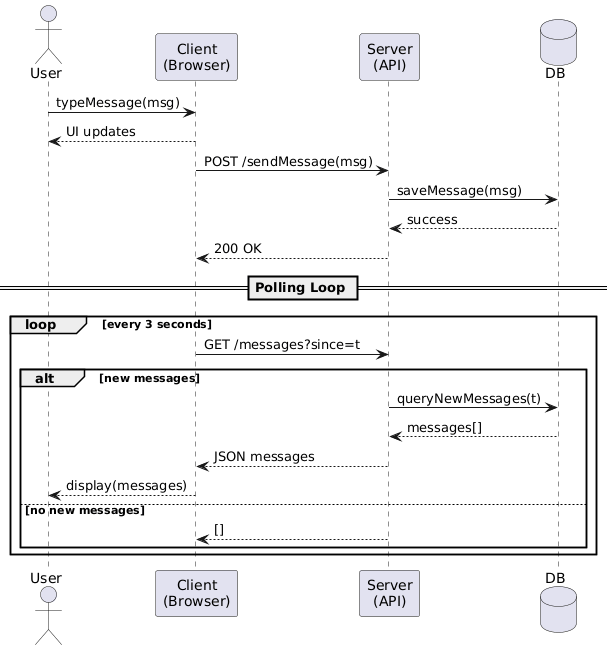

The diagram above was rendered by PlantUML. Its source (embedded in the PNG):
@startuml
actor User
participant "Client\n(Browser)" as Client
participant "Server\n(API)" as Server
database "DB" as DB

User -> Client : typeMessage(msg)
Client --> User : UI updates

Client -> Server : POST /sendMessage(msg)
Server -> DB : saveMessage(msg)
DB --> Server : success
Server --> Client : 200 OK

== Polling Loop ==
loop every 3 seconds
    Client -> Server : GET /messages?since=t

    alt new messages
        Server -> DB : queryNewMessages(t)
        DB --> Server : messages[]
        Server --> Client : JSON messages
        Client --> User : display(messages)
    else no new messages
        Server --> Client : []
    end
end
@enduml